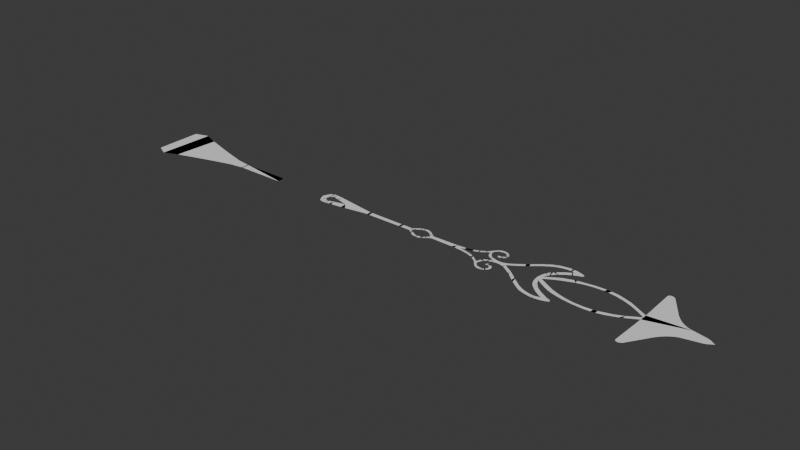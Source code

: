 # Source: hour_hand.blend  (saved by Blender 4.4.30; exported with 4.5.12 LTS)
import bpy
from mathutils import Matrix  # noqa: F401  (used for matrix-valued properties, if any)

bpy.ops.wm.read_factory_settings(use_empty=True)
scene = bpy.context.scene
scene.name = 'Scene'

# ---- collections
col_collection = bpy.data.collections.new('Collection'); scene.collection.children.link(col_collection)
col_everything_except_for_gears = bpy.data.collections.new('Everything except for gears'); scene.collection.children.link(col_everything_except_for_gears)

# ---- world
world_world = bpy.data.worlds.new('World'); scene.world = world_world
world_world.use_nodes = True; world_world.node_tree.nodes.clear()
_N = world_world.node_tree.nodes; _L = world_world.node_tree.links
n0 = _N.new('ShaderNodeOutputWorld'); n0.name = 'World Output'; n0.location = (300, 300)
n1 = _N.new('ShaderNodeBackground'); n1.name = 'Background'; n1.location = (10, 300)
n1.inputs[0].default_value = (0.05088, 0.05088, 0.05088, 1.0)
_L.new(n1.outputs[0], n0.inputs[0])
n0.is_active_output = True
world_world.color = (0.05088, 0.05088, 0.05088)
world_world.sun_shadow_jitter_overblur = 0.0

# ---- meshes
me_nurbspath_010 = bpy.data.meshes.new('NurbsPath.010')
me_nurbspath_010.from_pydata([(0.4675, 0.0, 0.0), (0.4678, 0.0005384, 0.0), (0.4706, 0.002931, 0.0), (0.4791, 0.01011, 0.0), (0.4829, 0.01332, 0.0), (0.4888, 0.01806, 0.0), (0.5075, 0.03149, 0.0), (0.5262, 0.04304, 0.0), (0.5303, 0.04525, 0.0), (0.5423, 0.05095, 0.0), (0.5512, 0.05354, 0.0), (0.5535, 0.05402, 0.0), (0.5584, 0.0548, 0.0), (0.5661, 0.05548, 0.0), (0.5766, 0.05538, 0.0), (0.5792, 0.05515, 0.0), (0.592, 0.05282, 0.0), (0.6019, 0.04951, 0.0), (0.6115, 0.04511, 0.0), (0.6139, 0.04386, 0.0), (0.6231, 0.0383, 0.0), (0.6253, 0.03676, 0.0), (0.6431, 0.02217, 0.0), (0.6454, 0.02002, 0.0), (0.6528, 0.01309, 0.0), (0.666, 0.0, 0.0), (-0.5444, 0.0, 0.0), (-0.5219, 0.0527, 0.0), (-0.5196, 0.05694, 0.0), (-0.5152, 0.06384, 0.0), (-0.5111, 0.06879, 0.0), (-0.5065, 0.07292, 0.0), (-0.5013, 0.07647, 0.0), (-0.4953, 0.07945, 0.0), (-0.4921, 0.08072, 0.0), (-0.4888, 0.08185, 0.0), (-0.4852, 0.08283, 0.0), (-0.4815, 0.08367, 0.0), (-0.4733, 0.08489, 0.0), (-0.468, 0.08517, 0.0), (-0.4453, 0.08455, 0.0), (-0.3856, 0.07861, 0.0), (-0.008938, 0.02087, 0.0), (0.01698, 0.02075, 0.0), (0.3423, 0.01879, 0.0), (0.3648, 0.01871, 0.0), (0.447, 0.01906, 0.0), (0.449, 0.01928, 0.0), (0.451, 0.01961, 0.0), (0.4529, 0.02007, 0.0), (0.4549, 0.02065, 0.0), (0.4569, 0.02135, 0.0), (0.4588, 0.02217, 0.0), (0.4647, 0.02536, 0.0), (0.4686, 0.02808, 0.0), (0.4823, 0.03931, 0.0), (0.4843, 0.04089, 0.0), (0.4985, 0.05173, 0.0), (0.5006, 0.05321, 0.0), (0.5207, 0.06525, 0.0), (0.528, 0.06871, 0.0), (0.5391, 0.07268, 0.0), (0.5515, 0.07592, 0.0), (0.5583, 0.07726, 0.0), (0.5716, 0.07879, 0.0), (0.578, 0.07888, 0.0), (0.5903, 0.07774, 0.0), (0.599, 0.07573, 0.0), (0.6103, 0.07175, 0.0), (0.6131, 0.07052, 0.0), (0.6214, 0.06631, 0.0), (0.6242, 0.06473, 0.0), (0.6447, 0.05058, 0.0), (0.6471, 0.04882, 0.0), (0.6516, 0.04532, 0.0), (0.6537, 0.04359, 0.0), (0.6673, 0.03221, 0.0), (0.6707, 0.02944, 0.0), (0.6798, 0.02251, 0.0), (0.684, 0.02003, 0.0), (0.6869, 0.01882, 0.0), (0.6897, 0.01796, 0.0), (0.6926, 0.01746, 0.0), (0.694, 0.01734, 0.0), (0.9319, 0.02282, 0.0), (1.011, 0.02986, 0.0), (1.039, 0.03472, 0.0), (1.065, 0.04081, 0.0), (1.077, 0.04431, 0.0), (1.1, 0.05225, 0.0), (1.12, 0.06142, 0.0), (1.129, 0.06616, 0.0), (1.166, 0.08811, 0.0), (1.171, 0.09214, 0.0), (1.181, 0.09986, 0.0), (1.188, 0.1071, 0.0), (1.195, 0.1175, 0.0), (1.207, 0.1322, 0.0), (1.233, 0.1604, 0.0), (1.242, 0.1674, 0.0), (1.247, 0.1703, 0.0), (1.256, 0.175, 0.0), (1.261, 0.1768, 0.0), (1.272, 0.1792, 0.0), (1.282, 0.1801, 0.0), (1.288, 0.18, 0.0), (1.299, 0.1788, 0.0), (1.309, 0.1764, 0.0), (1.318, 0.173, 0.0), (1.327, 0.1684, 0.0), (1.335, 0.1626, 0.0), (1.342, 0.1557, 0.0), (1.348, 0.1482, 0.0), (1.352, 0.1407, 0.0), (1.356, 0.1334, 0.0), (1.357, 0.1298, 0.0), (1.358, 0.1226, 0.0), (1.358, 0.1191, 0.0), (1.358, 0.1156, 0.0), (1.358, 0.1121, 0.0), (1.357, 0.1087, 0.0), (1.356, 0.1054, 0.0), (1.355, 0.1022, 0.0), (1.353, 0.09907, 0.0), (1.351, 0.09606, 0.0), (1.346, 0.09035, 0.0), (1.34, 0.08505, 0.0), (1.333, 0.08017, 0.0), (1.329, 0.07788, 0.0), (1.321, 0.07381, 0.0), (1.313, 0.07094, 0.0), (1.307, 0.06928, 0.0), (1.304, 0.06892, 0.0), (1.301, 0.06886, 0.0), (1.298, 0.06911, 0.0), (1.296, 0.06966, 0.0), (1.294, 0.07052, 0.0), (1.292, 0.07169, 0.0), (1.291, 0.07315, 0.0), (1.288, 0.07613, 0.0), (1.286, 0.07888, 0.0), (1.285, 0.08143, 0.0), (1.285, 0.08262, 0.0), (1.285, 0.08376, 0.0), (1.285, 0.08484, 0.0), (1.285, 0.08587, 0.0), (1.285, 0.08685, 0.0), (1.285, 0.08777, 0.0), (1.286, 0.08942, 0.0), (1.287, 0.0908, 0.0), (1.288, 0.09138, 0.0), (1.289, 0.09189, 0.0), (1.289, 0.09234, 0.0), (1.29, 0.09271, 0.0), (1.291, 0.09302, 0.0), (1.292, 0.09326, 0.0), (1.293, 0.09352, 0.0), (1.295, 0.09357, 0.0), (1.297, 0.09345, 0.0), (1.298, 0.09318, 0.0), (1.299, 0.09275, 0.0), (1.299, 0.09248, 0.0), (1.3, 0.09216, 0.0), (1.3, 0.09181, 0.0), (1.301, 0.09065, 0.0), (1.302, 0.09005, 0.0), (1.303, 0.08981, 0.0), (1.303, 0.08962, 0.0), (1.303, 0.08947, 0.0), (1.304, 0.08936, 0.0), (1.304, 0.08929, 0.0), (1.305, 0.08927, 0.0), (1.305, 0.08929, 0.0), (1.305, 0.08935, 0.0), (1.307, 0.08985, 0.0), (1.316, 0.09373, 0.0), (1.317, 0.09448, 0.0), (1.327, 0.1006, 0.0), (1.331, 0.1034, 0.0), (1.333, 0.1055, 0.0), (1.333, 0.1063, 0.0), (1.334, 0.1071, 0.0), (1.334, 0.1079, 0.0), (1.335, 0.1087, 0.0), (1.336, 0.1122, 0.0), (1.337, 0.1151, 0.0), (1.337, 0.1171, 0.0), (1.337, 0.1192, 0.0), (1.337, 0.1213, 0.0), (1.337, 0.1236, 0.0), (1.336, 0.127, 0.0), (1.335, 0.1293, 0.0), (1.335, 0.1305, 0.0), (1.334, 0.1328, 0.0), (1.332, 0.1362, 0.0), (1.33, 0.1384, 0.0), (1.324, 0.1449, 0.0), (1.32, 0.1486, 0.0), (1.317, 0.151, 0.0), (1.312, 0.1544, 0.0), (1.311, 0.155, 0.0), (1.31, 0.1555, 0.0), (1.309, 0.156, 0.0), (1.307, 0.1569, 0.0), (1.303, 0.1579, 0.0), (1.296, 0.159, 0.0), (1.291, 0.1592, 0.0), (1.283, 0.1587, 0.0), (1.281, 0.1585, 0.0), (1.26, 0.1533, 0.0), (1.254, 0.1512, 0.0), (1.249, 0.1483, 0.0), (1.246, 0.1466, 0.0), (1.238, 0.1405, 0.0), (1.228, 0.1299, 0.0), (1.224, 0.124, 0.0), (1.221, 0.118, 0.0), (1.22, 0.115, 0.0), (1.219, 0.1119, 0.0), (1.219, 0.1088, 0.0), (1.219, 0.1057, 0.0), (1.219, 0.1026, 0.0), (1.219, 0.09949, 0.0), (1.22, 0.09633, 0.0), (1.225, 0.08403, 0.0), (1.226, 0.08117, 0.0), (1.231, 0.07055, 0.0), (1.237, 0.06132, 0.0), (1.244, 0.05321, 0.0), (1.251, 0.04601, 0.0), (1.259, 0.0397, 0.0), (1.261, 0.03823, 0.0), (1.264, 0.03672, 0.0), (1.268, 0.03516, 0.0), (1.293, 0.0268, 0.0), (1.331, 0.01763, 0.0), (1.34, 0.01654, 0.0), (1.358, 0.01644, 0.0), (1.376, 0.0191, 0.0), (1.396, 0.02453, 0.0), (1.415, 0.03273, 0.0), (1.436, 0.04369, 0.0), (1.533, 0.1131, 0.0), (1.559, 0.1361, 0.0), (1.647, 0.209, 0.0), (1.653, 0.2134, 0.0), (1.706, 0.2475, 0.0), (1.713, 0.2513, 0.0), (1.753, 0.2651, 0.0), (1.822, 0.2794, 0.0), (1.833, 0.2802, 0.0), (1.859, 0.2799, 0.0), (1.874, 0.2789, 0.0), (1.918, 0.272, 0.0), (1.964, 0.2572, 0.0), (1.974, 0.2528, 0.0), (1.977, 0.2511, 0.0), (1.978, 0.2503, 0.0), (1.979, 0.2487, 0.0), (1.98, 0.2478, 0.0), (1.98, 0.2469, 0.0), (1.98, 0.246, 0.0), (1.981, 0.245, 0.0), (1.981, 0.244, 0.0), (1.981, 0.243, 0.0), (1.981, 0.242, 0.0), (1.981, 0.2397, 0.0), (1.98, 0.2364, 0.0), (1.979, 0.2344, 0.0), (1.978, 0.2326, 0.0), (1.977, 0.2311, 0.0), (1.976, 0.2297, 0.0), (1.975, 0.2286, 0.0), (1.973, 0.2276, 0.0), (1.969, 0.2255, 0.0), (1.95, 0.2197, 0.0), (1.908, 0.1991, 0.0), (1.899, 0.1946, 0.0), (1.863, 0.1736, 0.0), (1.814, 0.1373, 0.0), (1.811, 0.1346, 0.0), (1.795, 0.1185, 0.0), (1.776, 0.09496, 0.0), (1.77, 0.08546, 0.0), (1.767, 0.08229, 0.0), (1.765, 0.07913, 0.0), (1.752, 0.05421, 0.0), (1.742, 0.03326, 0.0), (1.772, 0.05236, 0.0), (1.845, 0.09779, 0.0), (1.878, 0.1144, 0.0), (1.956, 0.1419, 0.0), (1.978, 0.1476, 0.0), (2.129, 0.1716, 0.0), (2.223, 0.1757, 0.0), (2.266, 0.174, 0.0), (2.341, 0.1628, 0.0), (2.456, 0.1257, 0.0), (2.623, 0.0368, 0.0), (2.625, 0.03611, 0.0), (2.616, 0.3759, 0.0), (2.617, 0.3857, 0.0), (2.617, 0.3887, 0.0), (2.619, 0.3914, 0.0), (2.62, 0.3938, 0.0), (2.622, 0.396, 0.0), (2.623, 0.3978, 0.0), (2.626, 0.3994, 0.0), (2.628, 0.4007, 0.0), (2.631, 0.4018, 0.0), (2.634, 0.4025, 0.0), (2.637, 0.403, 0.0), (2.64, 0.4032, 0.0), (2.648, 0.4028, 0.0), (2.655, 0.4012, 0.0), (2.662, 0.3985, 0.0), (2.668, 0.3945, 0.0), (2.674, 0.3893, 0.0), (2.68, 0.383, 0.0), (2.809, 0.1864, 0.0), (2.838, 0.1507, 0.0), (2.868, 0.1211, 0.0), (2.9, 0.09781, 0.0), (2.932, 0.0807, 0.0), (2.948, 0.07448, 0.0), (2.982, 0.06648, 0.0), (3.104, 0.04079, 0.0), (3.121, 0.03518, 0.0), (3.135, 0.02847, 0.0), (3.167, 0.007818, 0.0), (3.177, 0.002589, 0.0), (3.178, 0.001894, 0.0), (3.179, 0.001217, 0.0), (3.179, 0.0005569, 0.0), (3.179, 0.0, 0.0), (0.9671, 0.0, 0.0), (0.9671, 0.0, 0.0), (0.9671, 0.0, 0.0), (0.9671, 0.0, 0.0), (0.9671, 0.0, 0.0), (0.9671, 0.0, 0.0), (0.9671, 0.0, 0.0), (0.9671, 0.0, 0.0), (0.9671, 0.0, 0.0), (0.9671, 0.0, 0.0), (0.9671, 0.0, 0.0), (0.9671, 0.0, 0.0), (0.9671, 0.0, 0.0), (0.9672, 0.0, 0.0), (0.9694, 0.0, 0.0), (0.9718, 0.0009025, 0.0), (1.01, 0.008349, 0.0), (1.05, 0.016, 0.0), (1.08, 0.02372, 0.0), (1.124, 0.04074, 0.0), (1.131, 0.04476, 0.0), (1.146, 0.05344, 0.0), (1.181, 0.07922, 0.0), (1.185, 0.08239, 0.0), (1.201, 0.0948, 0.0), (1.201, 0.09475, 0.0), (1.205, 0.08433, 0.0), (1.206, 0.07895, 0.0), (1.21, 0.0688, 0.0), (1.216, 0.05488, 0.0), (1.22, 0.0487, 0.0), (1.224, 0.04305, 0.0), (1.231, 0.03554, 0.0), (1.236, 0.03119, 0.0), (1.265, 0.01422, 0.0), (1.27, 0.01194, 0.0), (1.296, 0.0, 0.0), (1.413, 0.0, 0.0), (1.49, 0.04657, 0.0), (1.542, 0.08625, 0.0), (1.569, 0.1087, 0.0), (1.637, 0.1659, 0.0), (1.699, 0.208, 0.0), (1.722, 0.2202, 0.0), (1.756, 0.2335, 0.0), (1.796, 0.2444, 0.0), (1.83, 0.2496, 0.0), (1.844, 0.2501, 0.0), (1.857, 0.2492, 0.0), (1.862, 0.2482, 0.0), (1.873, 0.2456, 0.0), (1.902, 0.2378, 0.0), (1.902, 0.2378, 0.0), (1.891, 0.2317, 0.0), (1.884, 0.2275, 0.0), (1.838, 0.2, 0.0), (1.782, 0.1558, 0.0), (1.768, 0.1422, 0.0), (1.761, 0.1349, 0.0), (1.754, 0.1272, 0.0), (1.748, 0.1191, 0.0), (1.736, 0.1015, 0.0), (1.732, 0.09203, 0.0), (1.723, 0.07172, 0.0), (1.717, 0.04962, 0.0), (1.713, 0.02571, 0.0), (1.71, 0.0, 0.0), (1.749, 0.0, 0.0), (1.788, 0.02467, 0.0), (1.866, 0.06727, 0.0), (1.982, 0.1144, 0.0), (2.059, 0.1345, 0.0), (2.136, 0.1458, 0.0), (2.212, 0.148, 0.0), (2.25, 0.1458, 0.0), (2.326, 0.1345, 0.0), (2.401, 0.1144, 0.0), (2.476, 0.08521, 0.0), (2.55, 0.04709, 0.0), (2.624, 0.0, 0.0), (-0.2757, 0.0, 0.0), (-0.3812, 0.02657, 0.0), (-0.3933, 0.02961, 0.0), (-0.4328, 0.03953, 0.0), (-0.4339, 0.0398, 0.0), (-0.4341, 0.03983, 0.0), (-0.4377, 0.04052, 0.0), (-0.4385, 0.04067, 0.0), (-0.4402, 0.04101, 0.0), (-0.4422, 0.04132, 0.0), (-0.4444, 0.04142, 0.0), (-0.4468, 0.0413, 0.0), (-0.4524, 0.04044, 0.0), (-0.4639, 0.03696, 0.0), (-0.4685, 0.03501, 0.0), (-0.4736, 0.03212, 0.0), (-0.4758, 0.03054, 0.0), (-0.4777, 0.02888, 0.0), (-0.4794, 0.02704, 0.0), (-0.4812, 0.02461, 0.0), (-0.4821, 0.02316, 0.0), (-0.4831, 0.02155, 0.0), (-0.4928, 0.0, 0.0), (0.4678, -0.0005384, 0.0), (0.4773, -0.008614, 0.0), (0.4791, -0.01011, 0.0), (0.4849, -0.01492, 0.0), (0.4928, -0.02115, 0.0), (0.4969, -0.02418, 0.0), (0.5011, -0.02715, 0.0), (0.5053, -0.03006, 0.0), (0.5362, -0.04833, 0.0), (0.5423, -0.05095, 0.0), (0.5512, -0.05354, 0.0), (0.5609, -0.05509, 0.0), (0.5687, -0.05558, 0.0), (0.574, -0.05552, 0.0), (0.5792, -0.05515, 0.0), (0.592, -0.05282, 0.0), (0.6019, -0.04951, 0.0), (0.6092, -0.0463, 0.0), (0.6139, -0.04386, 0.0), (0.6185, -0.0412, 0.0), (0.6231, -0.0383, 0.0), (0.6297, -0.03351, 0.0), (0.634, -0.03003, 0.0), (0.6407, -0.02425, 0.0), (0.6478, -0.01778, 0.0), (-0.5219, -0.0527, 0.0), (-0.5173, -0.06065, 0.0), (-0.5131, -0.06651, 0.0), (-0.5089, -0.07093, 0.0), (-0.504, -0.07477, 0.0), (-0.4984, -0.07803, 0.0), (-0.4921, -0.08072, 0.0), (-0.4852, -0.08283, 0.0), (-0.4733, -0.08489, 0.0), (-0.454, -0.08501, 0.0), (-0.4356, -0.08386, 0.0), (-0.3997, -0.08029, 0.0), (-0.3703, -0.07669, 0.0), (-0.2732, -0.06287, 0.0), (-0.2316, -0.05619, 0.0), (-0.04789, -0.02434, 0.0), (-0.008938, -0.02087, 0.0), (0.01698, -0.02075, 0.0), (0.3423, -0.01879, 0.0), (0.3648, -0.01871, 0.0), (0.447, -0.01906, 0.0), (0.451, -0.01961, 0.0), (0.4549, -0.02065, 0.0), (0.4588, -0.02217, 0.0), (0.4627, -0.02417, 0.0), (0.4666, -0.02666, 0.0), (0.4783, -0.03611, 0.0), (0.4863, -0.04247, 0.0), (0.4923, -0.04715, 0.0), (0.4964, -0.05022, 0.0), (0.5006, -0.05321, 0.0), (0.5049, -0.05608, 0.0), (0.528, -0.06871, 0.0), (0.5391, -0.07268, 0.0), (0.5617, -0.07781, 0.0), (0.5684, -0.07857, 0.0), (0.5748, -0.07889, 0.0), (0.578, -0.07888, 0.0), (0.5903, -0.07774, 0.0), (0.6018, -0.07487, 0.0), (0.6131, -0.07052, 0.0), (0.6187, -0.06781, 0.0), (0.6242, -0.06473, 0.0), (0.6296, -0.06129, 0.0), (0.6471, -0.04882, 0.0), (0.6516, -0.04532, 0.0), (0.6558, -0.04185, 0.0), (0.6598, -0.03843, 0.0), (0.6637, -0.03521, 0.0), (0.6673, -0.03221, 0.0), (0.669, -0.0308, 0.0), (0.6798, -0.02251, 0.0), (0.684, -0.02003, 0.0), (0.6869, -0.01882, 0.0), (0.6897, -0.01796, 0.0), (0.6926, -0.01746, 0.0), (0.694, -0.01734, 0.0), (0.9004, -0.02111, 0.0), (0.9319, -0.02282, 0.0), (1.011, -0.02986, 0.0), (1.065, -0.04081, 0.0), (1.089, -0.04813, 0.0), (1.12, -0.06142, 0.0), (1.137, -0.07079, 0.0), (1.166, -0.08811, 0.0), (1.176, -0.09606, 0.0), (1.184, -0.1035, 0.0), (1.188, -0.1071, 0.0), (1.198, -0.1211, 0.0), (1.201, -0.1247, 0.0), (1.204, -0.1284, 0.0), (1.207, -0.1322, 0.0), (1.233, -0.1604, 0.0), (1.242, -0.1674, 0.0), (1.247, -0.1703, 0.0), (1.256, -0.175, 0.0), (1.261, -0.1768, 0.0), (1.272, -0.1792, 0.0), (1.282, -0.1801, 0.0), (1.288, -0.18, 0.0), (1.299, -0.1788, 0.0), (1.309, -0.1764, 0.0), (1.314, -0.1748, 0.0), (1.323, -0.1708, 0.0), (1.331, -0.1656, 0.0), (1.335, -0.1626, 0.0), (1.338, -0.1593, 0.0), (1.342, -0.1557, 0.0), (1.348, -0.1482, 0.0), (1.352, -0.1407, 0.0), (1.356, -0.1334, 0.0), (1.358, -0.1262, 0.0), (1.358, -0.1226, 0.0), (1.358, -0.1191, 0.0), (1.358, -0.1156, 0.0), (1.358, -0.1121, 0.0), (1.357, -0.1087, 0.0), (1.356, -0.1054, 0.0), (1.355, -0.1022, 0.0), (1.353, -0.09907, 0.0), (1.351, -0.09606, 0.0), (1.346, -0.09035, 0.0), (1.34, -0.08505, 0.0), (1.333, -0.08017, 0.0), (1.325, -0.07571, 0.0), (1.317, -0.07222, 0.0), (1.313, -0.07094, 0.0), (1.31, -0.06996, 0.0), (1.307, -0.06928, 0.0), (1.304, -0.06892, 0.0), (1.301, -0.06886, 0.0), (1.298, -0.06911, 0.0), (1.296, -0.06966, 0.0), (1.294, -0.07052, 0.0), (1.292, -0.07169, 0.0), (1.29, -0.07467, 0.0), (1.288, -0.07613, 0.0), (1.287, -0.07753, 0.0), (1.286, -0.07888, 0.0), (1.285, -0.08143, 0.0), (1.285, -0.08262, 0.0), (1.285, -0.08376, 0.0), (1.285, -0.08484, 0.0), (1.285, -0.08587, 0.0), (1.285, -0.08685, 0.0), (1.285, -0.08777, 0.0), (1.286, -0.08942, 0.0), (1.287, -0.0908, 0.0), (1.288, -0.09138, 0.0), (1.289, -0.09189, 0.0), (1.289, -0.09234, 0.0), (1.29, -0.09271, 0.0), (1.291, -0.09302, 0.0), (1.292, -0.09326, 0.0), (1.293, -0.09352, 0.0), (1.295, -0.09357, 0.0), (1.297, -0.09345, 0.0), (1.298, -0.09318, 0.0), (1.299, -0.09275, 0.0), (1.299, -0.09248, 0.0), (1.3, -0.09216, 0.0), (1.3, -0.09181, 0.0), (1.301, -0.09065, 0.0), (1.302, -0.09005, 0.0), (1.303, -0.08981, 0.0), (1.303, -0.08962, 0.0), (1.303, -0.08947, 0.0), (1.304, -0.08936, 0.0), (1.304, -0.08929, 0.0), (1.305, -0.08927, 0.0), (1.305, -0.08929, 0.0), (1.305, -0.08935, 0.0), (1.306, -0.08946, 0.0), (1.307, -0.08985, 0.0), (1.321, -0.09684, 0.0), (1.325, -0.09913, 0.0), (1.328, -0.1013, 0.0), (1.332, -0.1041, 0.0), (1.333, -0.1055, 0.0), (1.334, -0.1071, 0.0), (1.335, -0.1087, 0.0), (1.336, -0.1122, 0.0), (1.337, -0.1132, 0.0), (1.337, -0.1151, 0.0), (1.337, -0.1181, 0.0), (1.337, -0.1224, 0.0), (1.336, -0.127, 0.0), (1.335, -0.1293, 0.0), (1.334, -0.1316, 0.0), (1.334, -0.1328, 0.0), (1.332, -0.135, 0.0), (1.329, -0.1396, 0.0), (1.325, -0.1439, 0.0), (1.321, -0.1477, 0.0), (1.317, -0.151, 0.0), (1.315, -0.1525, 0.0), (1.314, -0.1532, 0.0), (1.31, -0.1555, 0.0), (1.309, -0.156, 0.0), (1.307, -0.1569, 0.0), (1.305, -0.1576, 0.0), (1.302, -0.1581, 0.0), (1.301, -0.1584, 0.0), (1.3, -0.1586, 0.0), (1.299, -0.1588, 0.0), (1.297, -0.1589, 0.0), (1.286, -0.1591, 0.0), (1.283, -0.1587, 0.0), (1.26, -0.1533, 0.0), (1.254, -0.1512, 0.0), (1.249, -0.1483, 0.0), (1.246, -0.1466, 0.0), (1.241, -0.1427, 0.0), (1.231, -0.1328, 0.0), (1.228, -0.1299, 0.0), (1.226, -0.127, 0.0), (1.224, -0.124, 0.0), (1.223, -0.121, 0.0), (1.22, -0.115, 0.0), (1.219, -0.1119, 0.0), (1.219, -0.1088, 0.0), (1.219, -0.1057, 0.0), (1.219, -0.1026, 0.0), (1.219, -0.09949, 0.0), (1.22, -0.09633, 0.0), (1.226, -0.08117, 0.0), (1.231, -0.07055, 0.0), (1.237, -0.06132, 0.0), (1.242, -0.05516, 0.0), (1.247, -0.0495, 0.0), (1.259, -0.0397, 0.0), (1.261, -0.03823, 0.0), (1.264, -0.03672, 0.0), (1.268, -0.03516, 0.0), (1.271, -0.03357, 0.0), (1.299, -0.025, 0.0), (1.306, -0.02317, 0.0), (1.331, -0.01763, 0.0), (1.349, -0.01614, 0.0), (1.367, -0.01742, 0.0), (1.386, -0.02147, 0.0), (1.405, -0.02828, 0.0), (1.415, -0.03273, 0.0), (1.436, -0.04369, 0.0), (1.505, -0.09114, 0.0), (1.515, -0.09836, 0.0), (1.583, -0.1578, 0.0), (1.606, -0.1772, 0.0), (1.671, -0.2254, 0.0), (1.706, -0.2475, 0.0), (1.713, -0.2513, 0.0), (1.753, -0.2651, 0.0), (1.822, -0.2794, 0.0), (1.849, -0.2803, 0.0), (1.854, -0.2802, 0.0), (1.902, -0.2753, 0.0), (1.924, -0.2707, 0.0), (1.964, -0.2572, 0.0), (1.974, -0.2528, 0.0), (1.977, -0.2511, 0.0), (1.978, -0.2503, 0.0), (1.979, -0.2487, 0.0), (1.98, -0.2478, 0.0), (1.98, -0.2469, 0.0), (1.98, -0.246, 0.0), (1.981, -0.245, 0.0), (1.981, -0.244, 0.0), (1.981, -0.243, 0.0), (1.981, -0.2409, 0.0), (1.98, -0.2386, 0.0), (1.98, -0.2364, 0.0), (1.979, -0.2354, 0.0), (1.978, -0.2335, 0.0), (1.978, -0.2318, 0.0), (1.977, -0.2304, 0.0), (1.975, -0.2291, 0.0), (1.975, -0.2286, 0.0), (1.973, -0.2276, 0.0), (1.969, -0.2255, 0.0), (1.95, -0.2197, 0.0), (1.946, -0.2182, 0.0), (1.936, -0.2136, 0.0), (1.855, -0.1681, 0.0), (1.821, -0.1428, 0.0), (1.803, -0.1265, 0.0), (1.798, -0.1212, 0.0), (1.774, -0.09182, 0.0), (1.77, -0.08546, 0.0), (1.755, -0.06038, 0.0), (1.742, -0.03326, 0.0), (1.845, -0.09779, 0.0), (1.896, -0.122, 0.0), (1.935, -0.1357, 0.0), (2.025, -0.1576, 0.0), (2.129, -0.1716, 0.0), (2.223, -0.1757, 0.0), (2.286, -0.1721, 0.0), (2.324, -0.1665, 0.0), (2.392, -0.1488, 0.0), (2.487, -0.1122, 0.0), (2.516, -0.09735, 0.0), (2.625, -0.03605, 0.0), (2.616, -0.3759, 0.0), (2.617, -0.3857, 0.0), (2.617, -0.3887, 0.0), (2.619, -0.3914, 0.0), (2.62, -0.3938, 0.0), (2.622, -0.396, 0.0), (2.623, -0.3978, 0.0), (2.626, -0.3994, 0.0), (2.628, -0.4007, 0.0), (2.631, -0.4018, 0.0), (2.634, -0.4025, 0.0), (2.637, -0.403, 0.0), (2.64, -0.4032, 0.0), (2.648, -0.4028, 0.0), (2.655, -0.4012, 0.0), (2.662, -0.3985, 0.0), (2.668, -0.3945, 0.0), (2.674, -0.3893, 0.0), (2.68, -0.383, 0.0), (2.809, -0.1864, 0.0), (2.838, -0.1507, 0.0), (2.868, -0.1211, 0.0), (2.9, -0.09781, 0.0), (2.932, -0.0807, 0.0), (2.948, -0.07448, 0.0), (3.113, -0.03812, 0.0), (3.128, -0.03196, 0.0), (3.135, -0.02847, 0.0), (3.167, -0.007818, 0.0), (3.177, -0.002589, 0.0), (3.178, -0.001894, 0.0), (3.179, -0.001217, 0.0), (3.179, -0.0005569, 0.0), (0.9718, -0.0009025, 0.0), (1.07, -0.02094, 0.0), (1.107, -0.03331, 0.0), (1.124, -0.04074, 0.0), (1.139, -0.049, 0.0), (1.189, -0.08521, 0.0), (1.192, -0.08766, 0.0), (1.201, -0.0948, 0.0), (1.201, -0.09475, 0.0), (1.211, -0.06513, 0.0), (1.216, -0.05488, 0.0), (1.218, -0.05173, 0.0), (1.22, -0.0487, 0.0), (1.222, -0.04581, 0.0), (1.224, -0.04305, 0.0), (1.226, -0.04041, 0.0), (1.231, -0.03554, 0.0), (1.236, -0.03119, 0.0), (1.265, -0.01422, 0.0), (1.275, -0.009624, 0.0), (1.503, -0.05584, 0.0), (1.583, -0.1206, 0.0), (1.597, -0.1328, 0.0), (1.675, -0.1931, 0.0), (1.722, -0.2202, 0.0), (1.756, -0.2335, 0.0), (1.796, -0.2444, 0.0), (1.83, -0.2496, 0.0), (1.851, -0.2498, 0.0), (1.862, -0.2482, 0.0), (1.902, -0.2378, 0.0), (1.902, -0.2378, 0.0), (1.869, -0.2192, 0.0), (1.824, -0.1905, 0.0), (1.797, -0.1684, 0.0), (1.761, -0.1349, 0.0), (1.748, -0.1191, 0.0), (1.742, -0.1105, 0.0), (1.732, -0.09203, 0.0), (1.723, -0.07172, 0.0), (1.717, -0.04962, 0.0), (1.905, -0.08521, 0.0), (1.982, -0.1144, 0.0), (2.059, -0.1345, 0.0), (2.136, -0.1458, 0.0), (2.212, -0.148, 0.0), (2.288, -0.1413, 0.0), (2.326, -0.1345, 0.0), (2.439, -0.1009, 0.0), (2.513, -0.06727, 0.0), (-0.3933, -0.02961, 0.0), (-0.4328, -0.03953, 0.0), (-0.4339, -0.0398, 0.0), (-0.4339, -0.0398, 0.0), (-0.4341, -0.03983, 0.0), (-0.4411, -0.04118, 0.0), (-0.4422, -0.04132, 0.0), (-0.4432, -0.04139, 0.0), (-0.4468, -0.0413, 0.0), (-0.4495, -0.04098, 0.0), (-0.4524, -0.04044, 0.0), (-0.4555, -0.03969, 0.0), (-0.4588, -0.03872, 0.0), (-0.4655, -0.03633, 0.0), (-0.4712, -0.03361, 0.0), (-0.4758, -0.03054, 0.0), (-0.4785, -0.02802, 0.0), (-0.4803, -0.0259, 0.0), (-0.4821, -0.02316, 0.0), (-0.485, -0.01787, 0.0), (-0.4871, -0.01355, 0.0), (-2.497, 0.2276, 0.0), (-2.365, 0.2698, 0.0), (-2.21, 0.2112, 0.0), (-1.928, 0.1233, 0.0), (-1.685, 0.05633, 0.0), (-1.548, 0.03694, 0.0), (-1.535, 0.0362, 0.0), (-1.074, 0.0351, 0.0), (-1.07, 0.03513, 0.0), (-1.068, 0.03515, 0.0), (-1.068, 0.03506, 0.0), (-1.068, 0.03361, 0.0), (-2.493, -0.2212, 0.0), (-2.381, -0.2774, 0.0), (-2.237, -0.2203, 0.0), (-2.095, -0.1741, 0.0), (-1.847, -0.09967, 0.0), (-1.685, -0.05633, 0.0), (-1.548, -0.03694, 0.0), (-1.535, -0.0362, 0.0), (-1.07, -0.03513, 0.0), (-1.068, -0.03515, 0.0), (-1.068, -0.03506, 0.0), (-1.068, -0.03223, 0.0)], [(231, 232), (335, 336), (336, 337), (337, 338), (338, 339), (339, 340), (340, 341), (341, 342), (342, 343), (343, 344), (344, 345), (345, 346), (346, 347), (347, 348), (418, 419), (419, 420), (658, 659), (659, 660), (829, 830), (830, 831), (812, 725), (54, 2), (857, 858), (858, 859), (869, 870), (870, 871)], [(64, 65, 15, 14, 13, 12, 11, 10, 62, 63), (447, 446, 445, 444, 493, 494, 495, 496, 497, 498, 450, 449, 448), (542, 541, 650, 649, 648, 647, 645, 644, 643, 642, 641, 640, 545, 544, 543), (291, 405, 406, 407, 408, 409, 295, 294, 293, 292), (299, 325, 744, 743, 742, 827, 414, 413, 412, 411, 410, 409, 408, 294, 295, 296, 297, 298), (826, 827, 743, 742, 741, 740, 739, 824, 825), (821, 820, 819, 402, 403, 288, 287, 400, 401, 818, 817, 816, 729, 730, 731, 732, 733, 734, 735, 736, 737, 738, 739, 740, 825, 824, 823, 822), (286, 287, 400, 399, 398, 397, 396), (95, 96, 220, 221, 222, 223, 224, 225, 362, 361, 360, 359, 358, 357, 92, 93, 94), (694, 693, 692, 691, 801, 802, 803, 804, 805, 806, 697, 696, 695), (809, 810, 723, 722, 721, 720, 719, 718, 717, 716, 715, 714, 713, 712, 808), (815, 816, 730, 729, 728, 727, 814), (392, 393, 394, 395, 396, 397, 286, 285, 284), (280, 281, 282, 283, 394, 393, 392, 391, 279), (26, 463, 464, 465, 846, 847, 848, 437, 436, 435, 434, 28, 27), (814, 813, 812, 811, 810, 722, 723, 724, 725, 726, 727, 728), (97, 96, 220, 219, 218), (246, 380, 381, 382, 383, 384, 385, 252, 251, 250, 249, 248, 247), (380, 379, 378, 377, 244, 245, 246, 247), (376, 377, 245, 244, 243, 242, 374, 375), (801, 800, 799, 689, 690, 691), (798, 799, 800, 690, 689, 688, 687), (688, 798, 372, 684, 685, 686, 687), (371, 370, 369, 232, 233, 234, 235, 236, 237, 238, 239, 240, 241, 242, 243, 375, 374, 373, 372, 685, 684, 683, 682, 681, 680, 679, 678), (679, 371, 797, 796, 674, 675, 676, 677, 678), (797, 677, 676, 675, 674, 673, 672, 671, 788, 789, 790, 791, 792, 793, 794, 795, 796), (85, 86, 87, 88, 89, 90, 91, 355, 354, 353, 352, 351), (369, 370, 232, 233, 231, 230, 229, 228, 227, 226, 225, 224, 361, 362, 363, 364, 365, 366, 367, 368), (118, 119, 120, 121, 180, 181, 182, 183, 184, 185, 186), (116, 117, 118, 119, 120, 183, 184, 185, 186, 187, 188, 189), (117, 116, 115, 114, 193, 192, 191, 190, 189, 188, 187), (114, 115, 191, 192, 193, 194, 195, 196, 197, 198, 112, 113), (112, 111, 110, 109, 108, 107, 203, 202, 201, 200, 199, 198, 197, 196), (104, 105, 106, 107, 200, 201, 199, 202, 203, 204, 205, 206, 207, 208), (104, 103, 102, 101, 100, 212, 211, 210, 209, 208, 207), (186, 185, 184, 183, 182, 181, 180, 179, 178, 177, 176, 175, 129, 128, 127, 126, 125, 124, 123, 122, 121, 120, 119, 118), (218, 97, 98, 99, 100, 211, 212, 213, 214, 215, 216, 217), (266, 267, 268, 269, 270, 271, 272, 273, 274, 275, 276, 277, 389, 388, 387, 386, 385, 384, 383, 251, 252, 253, 254, 255, 256, 257, 258, 259, 260, 261, 262, 263, 264, 265), (579, 580, 581, 582, 583, 584, 585, 586, 587, 588, 589, 590, 591, 592, 593, 594, 595, 596, 597, 598, 599, 600, 601, 602, 603, 604, 605, 606, 607, 608, 578), (566, 616, 615, 614, 613, 612, 611, 610, 609, 608, 581, 580, 579, 578, 577, 576, 575, 574, 573, 572, 571, 570, 569, 568, 567), (567, 568, 569, 570, 571, 614, 615, 616, 617, 618, 619), (567, 566, 565, 564, 563, 562, 561, 560, 559, 558, 625, 624, 623, 622, 621, 620, 619, 618), (551, 552, 553, 554, 555, 556, 557, 558, 624, 625, 626, 627, 628, 629, 630, 631, 632, 633), (551, 550, 549, 548, 547, 639, 638, 637, 636, 635, 634, 633, 632, 631), (548, 549, 635, 636, 637, 638, 639, 640, 641, 642, 643, 644, 648, 645, 647, 646, 545, 546, 547), (645, 648, 644), (654, 537, 538, 539, 540, 541, 649, 650, 651, 652, 653), (533, 658, 657, 656, 655, 654, 653, 537, 536, 535, 534), (427, 426, 425, 424, 423, 422, 421, 420, 418, 417, 416, 41, 40), (532, 786, 785, 531), (532, 531, 530, 783, 784, 785, 786), (781, 525, 526, 527, 528, 529, 530, 784, 783, 782), (665, 666, 667, 668, 669, 670, 671, 672, 793, 792, 791, 790, 789, 788, 787, 786, 532, 533, 534, 658, 657, 659, 656, 660, 661, 662, 663, 664), (90, 354, 355, 356, 357, 358, 93, 92, 91), (85, 351, 352, 353, 88, 87, 86), (176, 127, 128, 129, 130, 131, 132, 133, 134, 135, 136, 137, 138, 139, 140, 141, 142, 143, 144, 145, 146, 147, 148, 149, 150, 151, 152, 153, 154, 155, 156, 157, 158, 159, 160, 161, 162, 163, 164, 165, 166, 167, 168, 169, 170, 171, 172, 173, 174, 175), (404, 403, 288, 289, 290, 291, 292, 405), (69, 68, 67, 66, 65, 14, 15, 16, 17, 18, 19), (68, 69, 70, 71, 21, 20, 19, 18), (807, 806, 696, 697, 698, 699, 700, 701, 702, 703, 704, 705, 706, 707, 708, 709, 710, 711, 712, 713, 714, 808), (21, 22, 23, 73, 72, 71, 70, 20), (24, 23, 22, 72, 73, 74, 75), (25, 76, 77, 78, 79, 515, 514, 513, 512), (25, 462, 510, 511, 512, 513), (461, 462, 511, 510, 509, 508, 507, 460), (458, 505, 506, 507, 508, 461, 460, 459), (459, 506, 505, 504, 503, 454, 455, 456, 457, 458), (457, 456, 455, 454, 453, 452, 451, 499, 500, 501, 502, 503, 504), (63, 62, 61, 60, 59, 7, 8, 9, 10, 11, 12), (500, 499, 498, 497, 449, 450, 451, 452), (841, 840, 839, 838, 837, 472, 471, 470, 469, 468, 467, 466, 465, 848, 847, 846, 845, 844, 843, 842), (442, 443, 444, 445, 494, 493, 492, 491), (492, 443, 442, 441, 490, 491), (491, 490, 441, 442), (491, 442, 441, 440, 439, 489, 490), (77, 76, 75, 74, 24, 25), (4, 55, 56, 57, 58, 6, 5), (417, 41, 42, 43, 480, 479, 478, 477, 476, 415, 416), (489, 488, 487, 486, 0, 438, 439, 440), (482, 481, 44, 45, 46, 47, 48, 49, 50, 51, 52, 0, 488, 487, 486, 485, 484, 483), (482, 45, 44, 43, 42, 479, 480, 481), (84, 85, 351, 350, 349, 778, 779, 780, 781, 782, 526, 525, 524, 523, 522, 521, 520), (477, 415, 828, 474, 475, 476), (475, 474, 473, 835, 834, 833, 832, 829, 828), (472, 473, 829, 831, 832, 833, 834, 835, 836, 837, 838, 839, 840), (6, 7, 8, 60, 59, 58, 57), (56, 55, 54, 53, 52, 51, 50, 49, 48, 47, 0, 1, 2, 3, 4, 5), (421, 422, 423, 424, 425, 426, 427, 40), (39, 40, 422, 423, 424, 425, 426, 427, 428, 429), (39, 38, 37, 36, 35, 34, 33, 436, 435, 434, 433, 432, 431, 430, 429, 428), (435, 436, 28, 29, 30, 31, 32, 33, 34, 35, 36, 37), (83, 82, 81, 80, 79, 515, 516, 517, 518, 519, 520, 521, 84), (393, 282, 285), (860, 872, 855, 856), (854, 867, 868, 869, 871, 872, 860, 859, 857, 856, 855), (865, 852, 853, 854, 855, 868, 867, 866), (852, 864, 865), (849, 861, 862, 863, 851, 850), (863, 851, 850), (862, 850, 851, 852, 864, 863), (329, 330, 331, 332, 333, 334, 777, 776, 775, 774, 773, 772, 771, 770, 769, 768, 767, 766, 765, 764, 763, 762, 761, 760, 759, 758, 757, 756, 755, 754, 753, 752, 751, 750, 749, 748, 747, 746, 745, 299, 300, 301, 302, 303, 304, 305, 306, 307, 308, 309, 310, 311, 312, 313, 314, 315, 316, 317, 318, 319, 320, 321, 322, 323, 324, 325, 326, 327, 328), (392, 280, 279, 278, 277, 276, 388, 389, 390, 391)])
_uv = me_nurbspath_010.uv_layers.new(name='UVMap')
_uv.uv.foreach_set('vector', [0.0, 0.0, 0.0, 0.0, 0.0, 0.0, 0.0, 0.0, 0.0, 0.0, 0.0, 0.0, 0.0, 0.0, 0.0, 0.0, 0.0, 0.0, 0.0, 0.0, 0.0, 0.0, 0.0, 0.0, 0.0, 0.0, 0.0, 0.0, 0.0, 0.0, 0.0, 0.0, 0.0, 0.0, 0.0, 0.0, 0.0, 0.0, 0.0, 0.0, 0.0, 0.0, 0.0, 0.0, 0.0, 0.0, 0.0, 0.0, 0.0, 0.0, 0.0, 0.0, 0.0, 0.0, 0.0, 0.0, 0.0, 0.0, 0.0, 0.0, 0.0, 0.0, 0.0, 0.0, 0.0, 0.0, 0.0, 0.0, 0.0, 0.0, 0.0, 0.0, 0.0, 0.0, 0.0, 0.0, 0.0, 0.0, 0.0, 0.0, 0.0, 0.0, 0.0, 0.0, 0.0, 0.0, 0.0, 0.0, 0.0, 0.0, 0.0, 0.0, 0.0, 0.0, 0.0, 0.0, 0.0, 0.0, 0.0, 0.0, 0.0, 0.0, 0.0, 0.0, 0.0, 0.0, 0.0, 0.0, 0.0, 0.0, 0.0, 0.0, 0.0, 0.0, 0.0, 0.0, 0.0, 0.0, 0.0, 0.0, 0.0, 0.0, 0.0, 0.0, 0.0, 0.0, 0.0, 0.0, 0.0, 0.0, 0.0, 0.0, 0.0, 0.0, 0.0, 0.0, 0.0, 0.0, 0.0, 0.0, 0.0, 0.0, 0.0, 0.0, 0.0, 0.0, 0.0, 0.0, 0.0, 0.0, 0.0, 0.0, 0.0, 0.0, 0.0, 0.0, 0.0, 0.0, 0.0, 0.0, 0.0, 0.0, 0.0, 0.0, 0.0, 0.0, 0.0, 0.0, 0.0, 0.0, 0.0, 0.0, 0.0, 0.0, 0.0, 0.0, 0.0, 0.0, 0.0, 0.0, 0.0, 0.0, 0.0, 0.0, 0.0, 0.0, 0.0, 0.0, 0.0, 0.0, 0.0, 0.0, 0.0, 0.0, 0.0, 0.0, 0.0, 0.0, 0.0, 0.0, 0.0, 0.0, 0.0, 0.0, 0.0, 0.0, 0.0, 0.0, 0.0, 0.0, 0.0, 0.0, 0.0, 0.0, 0.0, 0.0, 0.0, 0.0, 0.0, 0.0, 0.0, 0.0, 0.0, 0.0, 0.0, 0.0, 0.0, 0.0, 0.0, 0.0, 0.0, 0.0, 0.0, 0.0, 0.0, 0.0, 0.0, 0.0, 0.0, 0.0, 0.0, 0.0, 0.0, 0.0, 0.0, 0.0, 0.0, 0.0, 0.0, 0.0, 0.0, 0.0, 0.0, 0.0, 0.0, 0.0, 0.0, 0.0, 0.0, 0.0, 0.0, 0.0, 0.0, 0.0, 0.0, 0.0, 0.0, 0.0, 0.0, 0.0, 0.0, 0.0, 0.0, 0.0, 0.0, 0.0, 0.0, 0.0, 0.0, 0.0, 0.0, 0.0, 0.0, 0.0, 0.0, 0.0, 0.0, 0.0, 0.0, 0.0, 0.0, 0.0, 0.0, 0.0, 0.0, 0.0, 0.0, 0.0, 0.0, 0.0, 0.0, 0.0, 0.0, 0.0, 0.0, 0.0, 0.0, 0.0, 0.0, 0.0, 0.0, 0.0, 0.0, 0.0, 0.0, 0.0, 0.0, 0.0, 0.0, 0.0, 0.0, 0.0, 0.0, 0.0, 0.0, 0.0, 0.0, 0.0, 0.0, 0.0, 0.0, 0.0, 0.0, 0.0, 0.0, 0.0, 0.0, 0.0, 0.0, 0.0, 0.0, 0.0, 0.0, 0.0, 0.0, 0.0, 0.0, 0.0, 0.0, 0.0, 0.0, 0.0, 0.0, 0.0, 0.0, 0.0, 0.0, 0.0, 0.0, 0.0, 0.0, 0.0, 0.0, 0.0, 0.0, 0.0, 0.0, 0.0, 0.0, 0.0, 0.0, 0.0, 0.0, 0.0, 0.0, 0.0, 0.0, 0.0, 0.0, 0.0, 0.0, 0.0, 0.0, 0.0, 0.0, 0.0, 0.0, 0.0, 0.0, 0.0, 0.0, 0.0, 0.0, 0.0, 0.0, 0.0, 0.0, 0.0, 0.0, 0.0, 0.0, 0.0, 0.0, 0.0, 0.0, 0.0, 0.0, 0.0, 0.0, 0.0, 0.0, 0.0, 0.0, 0.0, 0.0, 0.0, 0.0, 0.0, 0.0, 0.0, 0.0, 0.0, 0.0, 0.0, 0.0, 0.0, 0.0, 0.0, 0.0, 0.0, 0.0, 0.0, 0.0, 0.0, 0.0, 0.0, 0.0, 0.0, 0.0, 0.0, 0.0, 0.0, 0.0, 0.0, 0.0, 0.0, 0.0, 0.0, 0.0, 0.0, 0.0, 0.0, 0.0, 0.0, 0.0, 0.0, 0.0, 0.0, 0.0, 0.0, 0.0, 0.0, 0.0, 0.0, 0.0, 0.0, 0.0, 0.0, 0.0, 0.0, 0.0, 0.0, 0.0, 0.0, 0.0, 0.0, 0.0, 0.0, 0.0, 0.0, 0.0, 0.0, 0.0, 0.0, 0.0, 0.0, 0.0, 0.0, 0.0, 0.0, 0.0, 0.0, 0.0, 0.0, 0.0, 0.0, 0.0, 0.0, 0.0, 0.0, 0.0, 0.0, 0.0, 0.0, 0.0, 0.0, 0.0, 0.0, 0.0, 0.0, 0.0, 0.0, 0.0, 0.0, 0.0, 0.0, 0.0, 0.0, 0.0, 0.0, 0.0, 0.0, 0.0, 0.0, 0.0, 0.0, 0.0, 0.0, 0.0, 0.0, 0.0, 0.0, 0.0, 0.0, 0.0, 0.0, 0.0, 0.0, 0.0, 0.0, 0.0, 0.0, 0.0, 0.0, 0.0, 0.0, 0.0, 0.0, 0.0, 0.0, 0.0, 0.0, 0.0, 0.0, 0.0, 0.0, 0.0, 0.0, 0.0, 0.0, 0.0, 0.0, 0.0, 0.0, 0.0, 0.0, 0.0, 0.0, 0.0, 0.0, 0.0, 0.0, 0.0, 0.0, 0.0, 0.0, 0.0, 0.0, 0.0, 0.0, 0.0, 0.0, 0.0, 0.0, 0.0, 0.0, 0.0, 0.0, 0.0, 0.0, 0.0, 0.0, 0.0, 0.0, 0.0, 0.0, 0.0, 0.0, 0.0, 0.0, 0.0, 0.0, 0.0, 0.0, 0.0, 0.0, 0.0, 0.0, 0.0, 0.0, 0.0, 0.0, 0.0, 0.0, 0.0, 0.0, 0.0, 0.0, 0.0, 0.0, 0.0, 0.0, 0.0, 0.0, 0.0, 0.0, 0.0, 0.0, 0.0, 0.0, 0.0, 0.0, 0.0, 0.0, 0.0, 0.0, 0.0, 0.0, 0.0, 0.0, 0.0, 0.0, 0.0, 0.0, 0.0, 0.0, 0.0, 0.0, 0.0, 0.0, 0.0, 0.0, 0.0, 0.0, 0.0, 0.0, 0.0, 0.0, 0.0, 0.0, 0.0, 0.0, 0.0, 0.0, 0.0, 0.0, 0.0, 0.0, 0.0, 0.0, 0.0, 0.0, 0.0, 0.0, 0.0, 0.0, 0.0, 0.0, 0.0, 0.0, 0.0, 0.0, 0.0, 0.0, 0.0, 0.0, 0.0, 0.0, 0.0, 0.0, 0.0, 0.0, 0.0, 0.0, 0.0, 0.0, 0.0, 0.0, 0.0, 0.0, 0.0, 0.0, 0.0, 0.0, 0.0, 0.0, 0.0, 0.0, 0.0, 0.0, 0.0, 0.0, 0.0, 0.0, 0.0, 0.0, 0.0, 0.0, 0.0, 0.0, 0.0, 0.0, 0.0, 0.0, 0.0, 0.0, 0.0, 0.0, 0.0, 0.0, 0.0, 0.0, 0.0, 0.0, 0.0, 0.0, 0.0, 0.0, 0.0, 0.0, 0.0, 0.0, 0.0, 0.0, 0.0, 0.0, 0.0, 0.0, 0.0, 0.0, 0.0, 0.0, 0.0, 0.0, 0.0, 0.0, 0.0, 0.0, 0.0, 0.0, 0.0, 0.0, 0.0, 0.0, 0.0, 0.0, 0.0, 0.0, 0.0, 0.0, 0.0, 0.0, 0.0, 0.0, 0.0, 0.0, 0.0, 0.0, 0.0, 0.0, 0.0, 0.0, 0.0, 0.0, 0.0, 0.0, 0.0, 0.0, 0.0, 0.0, 0.0, 0.0, 0.0, 0.0, 0.0, 0.0, 0.0, 0.0, 0.0, 0.0, 0.0, 0.0, 0.0, 0.0, 0.0, 0.0, 0.0, 0.0, 0.0, 0.0, 0.0, 0.0, 0.0, 0.0, 0.0, 0.0, 0.0, 0.0, 0.0, 0.0, 0.0, 0.0, 0.0, 0.0, 0.0, 0.0, 0.0, 0.0, 0.0, 0.0, 0.0, 0.0, 0.0, 0.0, 0.0, 0.0, 0.0, 0.0, 0.0, 0.0, 0.0, 0.0, 0.0, 0.0, 0.0, 0.0, 0.0, 0.0, 0.0, 0.0, 0.0, 0.0, 0.0, 0.0, 0.0, 0.0, 0.0, 0.0, 0.0, 0.0, 0.0, 0.0, 0.0, 0.0, 0.0, 0.0, 0.0, 0.0, 0.0, 0.0, 0.0, 0.0, 0.0, 0.0, 0.0, 0.0, 0.0, 0.0, 0.0, 0.0, 0.0, 0.0, 0.0, 0.0, 0.0, 0.0, 0.0, 0.0, 0.0, 0.0, 0.0, 0.0, 0.0, 0.0, 0.0, 0.0, 0.0, 0.0, 0.0, 0.0, 0.0, 0.0, 0.0, 0.0, 0.0, 0.0, 0.0, 0.0, 0.0, 0.0, 0.0, 0.0, 0.0, 0.0, 0.0, 0.0, 0.0, 0.0, 0.0, 0.0, 0.0, 0.0, 0.0, 0.0, 0.0, 0.0, 0.0, 0.0, 0.0, 0.0, 0.0, 0.0, 0.0, 0.0, 0.0, 0.0, 0.0, 0.0, 0.0, 0.0, 0.0, 0.0, 0.0, 0.0, 0.0, 0.0, 0.0, 0.0, 0.0, 0.0, 0.0, 0.0, 0.0, 0.0, 0.0, 0.0, 0.0, 0.0, 0.0, 0.0, 0.0, 0.0, 0.0, 0.0, 0.0, 0.0, 0.0, 0.0, 0.0, 0.0, 0.0, 0.0, 0.0, 0.0, 0.0, 0.0, 0.0, 0.0, 0.0, 0.0, 0.0, 0.0, 0.0, 0.0, 0.0, 0.0, 0.0, 0.0, 0.0, 0.0, 0.0, 0.0, 0.0, 0.0, 0.0, 0.0, 0.0, 0.0, 0.0, 0.0, 0.0, 0.0, 0.0, 0.0, 0.0, 0.0, 0.0, 0.0, 0.0, 0.0, 0.0, 0.0, 0.0, 0.0, 0.0, 0.0, 0.0, 0.0, 0.0, 0.0, 0.0, 0.0, 0.0, 0.0, 0.0, 0.0, 0.0, 0.0, 0.0, 0.0, 0.0, 0.0, 0.0, 0.0, 0.0, 0.0, 0.0, 0.0, 0.0, 0.0, 0.0, 0.0, 0.0, 0.0, 0.0, 0.0, 0.0, 0.0, 0.0, 0.0, 0.0, 0.0, 0.0, 0.0, 0.0, 0.0, 0.0, 0.0, 0.0, 0.0, 0.0, 0.0, 0.0, 0.0, 0.0, 0.0, 0.0, 0.0, 0.0, 0.0, 0.0, 0.0, 0.0, 0.0, 0.0, 0.0, 0.0, 0.0, 0.0, 0.0, 0.0, 0.0, 0.0, 0.0, 0.0, 0.0, 0.0, 0.0, 0.0, 0.0, 0.0, 0.0, 0.0, 0.0, 0.0, 0.0, 0.0, 0.0, 0.0, 0.0, 0.0, 0.0, 0.0, 0.0, 0.0, 0.0, 0.0, 0.0, 0.0, 0.0, 0.0, 0.0, 0.0, 0.0, 0.0, 0.0, 0.0, 0.0, 0.0, 0.0, 0.0, 0.0, 0.0, 0.0, 0.0, 0.0, 0.0, 0.0, 0.0, 0.0, 0.0, 0.0, 0.0, 0.0, 0.0, 0.0, 0.0, 0.0, 0.0, 0.0, 0.0, 0.0, 0.0, 0.0, 0.0, 0.0, 0.0, 0.0, 0.0, 0.0, 0.0, 0.0, 0.0, 0.0, 0.0, 0.0, 0.0, 0.0, 0.0, 0.0, 0.0, 0.0, 0.0, 0.0, 0.0, 0.0, 0.0, 0.0, 0.0, 0.0, 0.0, 0.0, 0.0, 0.0, 0.0, 0.0, 0.0, 0.0, 0.0, 0.0, 0.0, 0.0, 0.0, 0.0, 0.0, 0.0, 0.0, 0.0, 0.0, 0.0, 0.0, 0.0, 0.0, 0.0, 0.0, 0.0, 0.0, 0.0, 0.0, 0.0, 0.0, 0.0, 0.0, 0.0, 0.0, 0.0, 0.0, 0.0, 0.0, 0.0, 0.0, 0.0, 0.0, 0.0, 0.0, 0.0, 0.0, 0.0, 0.0, 0.0, 0.0, 0.0, 0.0, 0.0, 0.0, 0.0, 0.0, 0.0, 0.0, 0.0, 0.0, 0.0, 0.0, 0.0, 0.0, 0.0, 0.0, 0.0, 0.0, 0.0, 0.0, 0.0, 0.0, 0.0, 0.0, 0.0, 0.0, 0.0, 0.0, 0.0, 0.0, 0.0, 0.0, 0.0, 0.0, 0.0, 0.0, 0.0, 0.0, 0.0, 0.0, 0.0, 0.0, 0.0, 0.0, 0.0, 0.0, 0.0, 0.0, 0.0, 0.0, 0.0, 0.0, 0.0, 0.0, 0.0, 0.0, 0.0, 0.0, 0.0, 0.0, 0.0, 0.0, 0.0, 0.0, 0.0, 0.0, 0.0, 0.0, 0.0, 0.0, 0.0, 0.0, 0.0, 0.0, 0.0, 0.0, 0.0, 0.0, 0.0, 0.0, 0.0, 0.0, 0.0, 0.0, 0.0, 0.0, 0.0, 0.0, 0.0, 0.0, 0.0, 0.0, 0.0, 0.0, 0.0, 0.0, 0.0, 0.0, 0.0, 0.0, 0.0, 0.0, 0.0, 0.0, 0.0, 0.0, 0.0, 0.0, 0.0, 0.0, 0.0, 0.0, 0.0, 0.0, 0.0, 0.0, 0.0, 0.0, 0.0, 0.0, 0.0, 0.0, 0.0, 0.0, 0.0, 0.0, 0.0, 0.0, 0.0, 0.0, 0.0, 0.0, 0.0, 0.0, 0.0, 0.0, 0.0, 0.0, 0.0, 0.0, 0.0, 0.0, 0.0, 0.0, 0.0, 0.0, 0.0, 0.0, 0.0, 0.0, 0.0, 0.0, 0.0, 0.0, 0.0, 0.0, 0.0, 0.0, 0.0, 0.0, 0.0, 0.0, 0.0, 0.0, 0.0, 0.0, 0.0, 0.0, 0.0, 0.0, 0.0, 0.0, 0.0, 0.0, 0.0, 0.0, 0.0, 0.0, 0.0, 0.0, 0.0, 0.0, 0.0, 0.0, 0.0, 0.0, 0.0, 0.0, 0.0, 0.0, 0.0, 0.0, 0.0, 0.0, 0.0, 0.0, 0.0, 0.0, 0.0, 0.0, 0.0, 0.0, 0.0, 0.0, 0.0, 0.0, 0.0, 0.0, 0.0, 0.0, 0.0, 0.0, 0.0, 0.0, 0.0, 0.0, 0.0, 0.0, 0.0, 0.0, 0.0, 0.0, 0.0, 0.0, 0.0, 0.0, 0.0, 0.0, 0.0, 0.0, 0.0, 0.0, 0.0, 0.0, 0.0, 0.0, 0.0, 0.0, 0.0, 0.0, 0.0, 0.0, 0.0, 0.0, 0.0, 0.0, 0.0, 0.0, 0.0, 0.0, 0.0, 0.0, 0.0, 0.0, 0.0, 0.0, 0.0, 0.0, 0.0, 0.0, 0.0, 0.0, 0.0, 0.0, 0.0, 0.0, 0.0, 0.0, 0.0, 0.0, 0.0, 0.0, 0.0, 0.0, 0.0, 0.0, 0.0, 0.0, 0.0, 0.0, 0.0, 0.0, 0.0, 0.0, 0.0, 0.0, 0.0, 0.0, 0.0, 0.0, 0.0, 0.0, 0.0, 0.0, 0.0, 0.0, 0.0, 0.0, 0.0, 0.0, 0.0, 0.0, 0.0, 0.0, 0.0, 0.0, 0.0, 0.0, 0.0, 0.0, 0.0, 0.0, 0.0, 0.0, 0.0, 0.0, 0.0, 0.0, 0.0, 0.0, 0.0, 0.0, 0.0, 0.0, 0.0, 0.0, 0.0, 0.0, 0.0, 0.0, 0.0, 0.0, 0.0, 0.0, 0.0, 0.0, 0.0, 0.0, 0.0, 0.0, 0.0, 0.0, 0.0, 0.0, 0.0, 0.0, 0.0, 0.0, 0.0, 0.0, 0.0, 0.0, 0.0, 0.0, 0.0, 0.0, 0.0, 0.0, 0.0, 0.0, 0.0, 0.0, 0.0, 0.0, 0.0, 0.0, 0.0, 0.0, 0.0, 0.0, 0.0, 0.0, 0.0, 0.0, 0.0, 0.0, 0.0, 0.0, 0.0, 0.0, 0.0, 0.0, 0.0, 0.0, 0.0, 0.0, 0.0, 0.0, 0.0, 0.0, 0.0, 0.0, 0.0, 0.0, 0.0, 0.0, 0.0, 0.0, 0.0, 0.0, 0.0, 0.0, 0.0, 0.0, 0.0, 0.0, 0.0, 0.0, 0.0, 0.0, 0.0, 0.0, 0.0, 0.0, 0.0, 0.0, 0.0, 0.0, 0.0, 0.0, 0.0, 0.0, 0.0, 0.0, 0.0, 0.0, 0.0, 0.0, 0.0, 0.0, 0.0, 0.0, 0.0, 0.0, 0.0, 0.0, 0.0, 0.0, 0.0, 0.0, 0.0, 0.0, 0.0, 0.0, 0.0, 0.0, 0.0, 0.0, 0.0, 0.0, 0.0, 0.0, 0.0, 0.0, 0.0, 0.0, 0.0, 0.0, 0.0, 0.0, 0.0, 0.0, 0.0, 0.0, 0.0, 0.0, 0.0, 0.0, 0.0, 0.0, 0.0, 0.0, 0.0, 0.0, 0.0, 0.0, 0.0, 0.0, 0.0, 0.0, 0.0, 0.0, 0.0, 0.0, 0.0, 0.0, 0.0, 0.0, 0.0, 0.0, 0.0, 0.0, 0.0, 0.0, 0.0, 0.0, 0.0, 0.0, 0.0, 0.0, 0.0, 0.0, 0.0, 0.0, 0.0, 0.0, 0.0, 0.0, 0.0, 0.0, 0.0, 0.0, 0.0, 0.0, 0.0, 0.0, 0.0, 0.0, 0.0, 0.0, 0.0, 0.0, 0.0, 0.0, 0.0, 0.0, 0.0, 0.0, 0.0, 0.0, 0.0, 0.0, 0.0, 0.0, 0.0, 0.0, 0.0, 0.0, 0.0, 0.0, 0.0, 0.0, 0.0, 0.0, 0.0, 0.0, 0.0, 0.0, 0.0, 0.0, 0.0, 0.0, 0.0, 0.0, 0.0, 0.0, 0.0, 0.0, 0.0, 0.0, 0.0, 0.0, 0.0, 0.0, 0.0, 0.0, 0.0, 0.0, 0.0, 0.0, 0.0, 0.0, 0.0, 0.0, 0.0, 0.0, 0.0, 0.0, 0.0, 0.0, 0.0, 0.0, 0.0, 0.0, 0.0, 0.0, 0.0, 0.0, 0.0, 0.0, 0.0, 0.0, 0.0, 0.0, 0.0, 0.0, 0.0, 0.0, 0.0, 0.0, 0.0, 0.0, 0.0, 0.0, 0.0, 0.0, 0.0, 0.0, 0.0, 0.0, 0.0, 0.0, 0.0, 0.0, 0.0, 0.0, 0.0, 0.0, 0.0, 0.0, 0.0, 0.0, 0.0, 0.0, 0.0, 0.0, 0.0, 0.0, 0.0, 0.0, 0.0, 0.0, 0.0, 0.0, 0.0, 0.0, 0.0, 0.0, 0.0, 0.0, 0.0, 0.0, 0.0, 0.0, 0.0, 0.0, 0.0, 0.0, 0.0, 0.0, 0.0, 0.0, 0.0, 0.0, 0.0, 0.0, 0.0, 0.0, 0.0, 0.0, 0.0, 0.0, 0.0, 0.0, 0.0, 0.0, 0.0, 0.0, 0.0, 0.0, 0.0, 0.0, 0.0, 0.0, 0.0, 0.0, 0.0, 0.0, 0.0, 0.0, 0.0, 0.0, 0.0, 0.0, 0.0, 0.0, 0.0, 0.0, 0.0, 0.0, 0.0, 0.0, 0.0, 0.0, 0.0, 0.0, 0.0, 0.0, 0.0, 0.0, 0.0, 0.0, 0.0, 0.0, 0.0, 0.0, 0.0, 0.0, 0.0, 0.0, 0.0, 0.0, 0.0, 0.0, 0.0, 0.0, 0.0, 0.0, 0.0, 0.0, 0.0, 0.0, 0.0, 0.0, 0.0, 0.0, 0.0, 0.0, 0.0, 0.0, 0.0, 0.0, 0.0, 0.0, 0.0, 0.0, 0.0, 0.0, 0.0, 0.0, 0.0, 0.0, 0.0, 0.0, 0.0, 0.0, 0.0, 0.0, 0.0, 0.0, 0.0, 0.0, 0.0, 0.0, 0.0, 0.0, 0.0, 0.0, 0.0, 0.0, 0.0, 0.0, 0.0, 0.0, 0.0, 0.0, 0.0, 0.0, 0.0, 0.0, 0.0, 0.0, 0.0, 0.0, 0.0, 0.0, 0.0, 0.0, 0.0, 0.0, 0.0, 0.0, 0.0, 0.0, 0.0, 0.0, 0.0, 0.0, 0.0, 0.0, 0.0, 0.0, 0.0, 0.0, 0.0, 0.0, 0.0, 0.0, 0.0, 0.0, 0.0, 0.0, 0.0, 0.0, 0.0, 0.0, 0.0, 0.0, 0.0, 0.0, 0.0, 0.0, 0.0, 0.0, 0.0, 0.0, 0.0, 0.0, 0.0, 0.0, 0.0, 0.0, 0.0, 0.0, 0.0, 0.0, 0.0, 0.0, 0.0, 0.0, 0.0, 0.0, 0.0, 0.0, 0.0, 0.0, 0.0, 0.0, 0.0, 0.0, 0.0, 0.0, 0.0, 0.0, 0.0, 0.0, 0.0, 0.0, 0.0, 0.0, 0.0, 0.0, 0.0, 0.0, 0.0, 0.0, 0.0, 0.0, 0.0, 0.0, 0.0, 0.0, 0.0, 0.0, 0.0, 0.0, 0.0, 0.0, 0.0, 0.0, 0.0, 0.0, 0.0, 0.0, 0.0, 0.0, 0.0, 0.0, 0.0, 0.0, 0.0, 0.0, 0.0, 0.0, 0.0, 0.0, 0.0, 0.0, 0.0, 0.0, 0.0, 0.0, 0.0, 0.0, 0.0, 0.0, 0.0, 0.0, 0.0, 0.0, 0.0, 0.0, 0.0, 0.0, 0.0, 0.0, 0.0, 0.0, 0.0, 0.0, 0.0, 0.0, 0.0, 0.0, 0.0, 0.0, 0.0, 0.0, 0.0, 0.0, 0.0, 0.0, 0.0, 0.0, 0.0, 0.0, 0.0, 0.0, 0.0, 0.0, 0.0, 0.0, 0.0, 0.0, 0.0, 0.0, 0.0, 0.0, 0.0, 0.0, 0.0, 0.0, 0.0, 0.0, 0.0, 0.0, 0.0, 0.0, 0.0, 0.0, 0.0, 0.0, 0.0, 0.0, 0.0, 0.0, 0.0, 0.0, 0.0, 0.0, 0.0, 0.0, 0.0, 0.0, 0.0, 0.0, 0.0, 0.0, 0.0, 0.0, 0.0, 0.0, 0.0, 0.0, 0.0, 0.0, 0.0, 0.0, 0.0, 0.0, 0.0, 0.0, 0.0, 0.0, 0.0, 0.0, 0.0, 0.0, 0.0, 0.0, 0.0, 0.0, 0.0, 0.0, 0.0, 0.0, 0.0, 0.0, 0.0, 0.0, 0.0, 0.0, 0.0, 0.0, 0.0, 0.0, 0.0, 0.0, 0.0, 0.0, 0.0, 0.0, 0.0, 0.0, 0.0, 0.0, 0.0, 0.0, 0.0, 0.0, 0.0, 0.0, 0.0, 0.0, 0.0, 0.0, 0.0, 0.0, 0.0, 0.0, 0.0, 0.0, 0.0, 0.0, 0.0, 0.0, 0.0, 0.0, 0.0, 0.0, 0.0, 0.0, 0.0, 0.0, 0.0, 0.0, 0.0, 0.0, 0.0, 0.0, 0.0, 0.0, 0.0, 0.0, 0.0, 0.0, 0.0, 0.0, 0.0, 0.0, 0.0, 0.0, 0.0, 0.0, 0.0, 0.0, 0.0, 0.0, 0.0, 0.0, 0.0, 0.0, 0.0, 0.0, 0.0, 0.0, 0.0, 0.0, 0.0, 0.0, 0.0, 0.0, 0.0, 0.0, 0.0, 0.0, 0.0, 0.0, 0.0, 0.0, 0.0, 0.0, 0.0, 0.0, 0.0, 0.0, 0.0, 0.0, 0.0, 0.0, 0.0, 0.0, 0.0, 0.0, 0.0, 0.0, 0.0, 0.0, 0.0, 0.0, 0.0, 0.0, 0.0, 0.0, 0.0, 0.0, 0.0, 0.0, 0.0, 0.0, 0.0, 0.0, 0.0, 0.0, 0.0, 0.0, 0.0, 0.0, 0.0, 0.0, 0.0, 0.0, 0.0, 0.0, 0.0, 0.0, 0.0, 0.0, 0.0, 0.0, 0.0, 0.0, 0.0, 0.0, 0.0, 0.0, 0.0, 0.0, 0.0, 0.0, 0.0, 0.0, 0.0, 0.0, 0.0, 0.0, 0.0, 0.0, 0.0, 0.0, 0.0, 0.0, 0.0, 0.0, 0.0, 0.0, 0.0, 0.0, 0.0, 0.0, 0.0, 0.0, 0.0, 0.0, 0.0, 0.0, 0.0, 0.0, 0.0, 0.0, 0.0, 0.0, 0.0, 0.0, 0.0, 0.0, 0.0, 0.0, 0.0, 0.0, 0.0, 0.0, 0.0, 0.0, 0.0, 0.0, 0.0, 0.0, 0.0, 0.0, 0.0, 0.0, 0.0, 0.0, 0.0, 0.0, 0.0, 0.0, 0.0, 0.0, 0.0, 0.0, 0.0, 0.0, 0.0, 0.0, 0.0, 0.0, 0.0, 0.0, 0.0, 0.0, 0.0, 0.0, 0.0, 0.0, 0.0, 0.0, 0.0, 0.0, 0.0, 0.0, 0.0, 0.0, 0.0, 0.0, 0.0, 0.0, 0.0, 0.0, 0.0, 0.0, 0.0, 0.0, 0.0, 0.0, 0.0, 0.0, 0.0, 0.0, 0.0, 0.0, 0.0, 0.0, 0.0, 0.0, 0.0, 0.0, 0.0, 0.0, 0.0, 0.0, 0.0, 0.0, 0.0, 0.0, 0.0, 0.0, 0.0, 0.0, 0.0, 0.0, 0.0, 0.0, 0.0, 0.0, 0.0, 0.0, 0.0, 0.0, 0.0, 0.0, 0.0, 0.0, 0.0, 0.0, 0.0, 0.0, 0.0, 0.0, 0.0, 0.0, 0.0, 0.0, 0.0, 0.0, 0.0, 0.0, 0.0, 0.0, 0.0, 0.0, 0.0, 0.0, 0.0, 0.0, 0.0, 0.0, 0.0, 0.0, 0.0, 0.0, 0.0, 0.0, 0.0, 0.0, 0.0, 0.0, 0.0, 0.0, 0.0, 0.0, 0.0, 0.0, 0.0, 0.0, 0.0, 0.0, 0.0, 0.0, 0.0, 0.0, 0.0, 0.0, 0.0])
me_nurbspath_010.auto_texspace = False
me_nurbspath_010.update()

# ---- objects
ob_empty = bpy.data.objects.new('Empty', None)
ob_nurbspath_002 = bpy.data.objects.new('NurbsPath.002', me_nurbspath_010)

# ---- transforms, parenting, visibility, modifiers, constraints
ob_empty.location = (-0.00331, 0.02938, -0.0001295)
ob_empty.rotation_euler = (0.0002291, -0.0002359, 0.7075)
ob_empty.empty_display_type = 'IMAGE'
ob_empty.empty_display_size = 5.0
ob_nurbspath_002.location = (0.0, 0.0, 0.0)

# ---- collection membership
col_collection.objects.link(ob_empty)
col_everything_except_for_gears.objects.link(ob_nurbspath_002)

# ---- scene / render settings (as saved in the file)
scene.frame_start = 1; scene.frame_end = 250; scene.frame_set(1)
scene.render.engine = 'BLENDER_EEVEE_NEXT'
bpy.context.view_layer.update()

# ---- added for rendering (the .blend has no active camera and no usable light): camera, sun
cam_auto = bpy.data.cameras.new('AutoCamera')
cam_auto.lens = 50.0
cam_auto.sensor_width = 36.0
cam_auto.clip_end = 1000.0
ob_auto_camera = bpy.data.objects.new('AutoCamera', cam_auto)
scene.collection.objects.link(ob_auto_camera)
ob_auto_camera.location = (5.64537, -6.36526, 4.24351)
ob_auto_camera.rotation_euler = (1.09748, -7.21219e-08, 0.694738)
scene.camera = ob_auto_camera
light_auto_sun = bpy.data.lights.new('AutoSun', 'SUN')
light_auto_sun.energy = 3.0
light_auto_sun.angle = 0.0523599
ob_auto_sun = bpy.data.objects.new('AutoSun', light_auto_sun)
scene.collection.objects.link(ob_auto_sun)
ob_auto_sun.rotation_euler = (0.872665, 0.174533, 0.523599)
bpy.context.view_layer.update()
